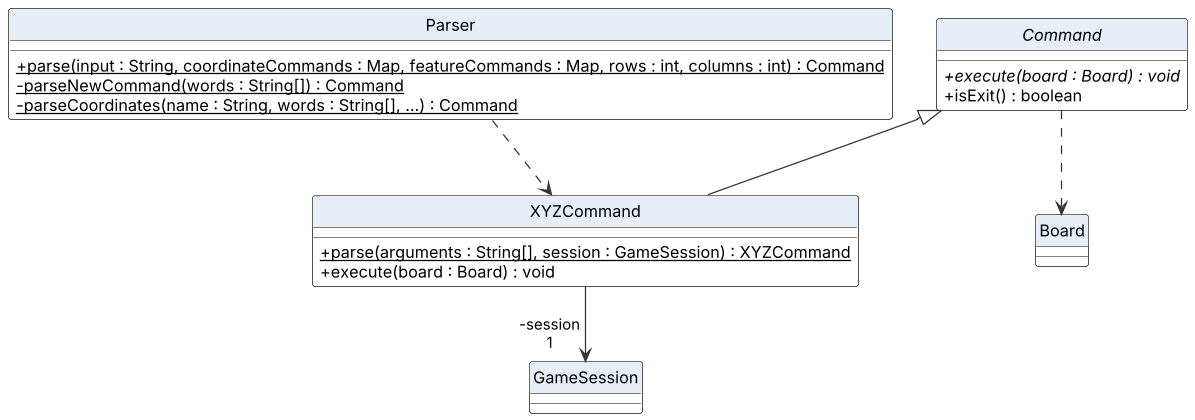

The diagram above was rendered by PlantUML. Its source (embedded in the PNG):
@startuml LogicClassDiagram
!include style.puml

class Parser {
  + {static} parse(input : String, coordinateCommands : Map, featureCommands : Map, rows : int, columns : int) : Command
  - {static} parseNewCommand(words : String[]) : Command
  - {static} parseCoordinates(name : String, words : String[], ...) : Command
}
abstract class Command {
  + {abstract} execute(board : Board) : void
  + isExit() : boolean
}
class XYZCommand {
  + {static} parse(arguments : String[], session : GameSession) : XYZCommand
  + execute(board : Board) : void
}
class GameSession {
}
class Board {
}

Parser ..> XYZCommand
XYZCommand -up-|> Command
XYZCommand --> "-session\n1" GameSession
Command ..> Board
@enduml